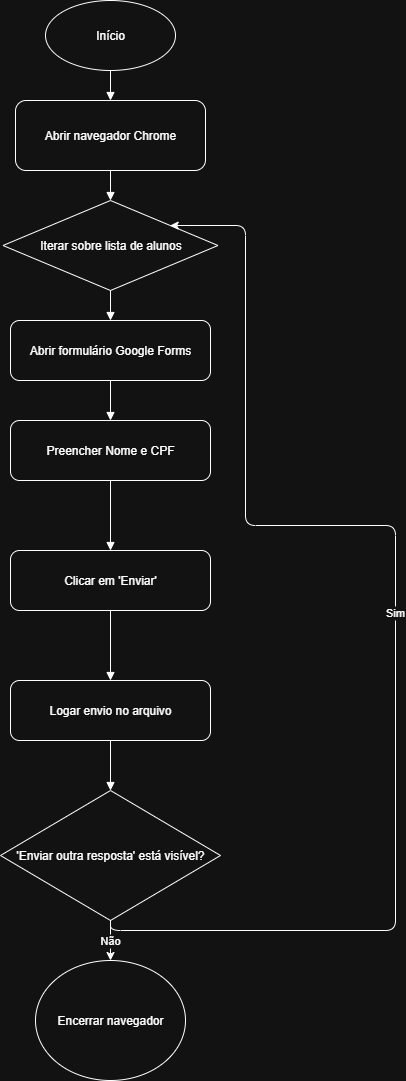

The diagram above was exported from draw.io. Its source (the exported page's mxGraphModel, read from the mxfile embedded in the PNG):
<mxGraphModel dx="1426" dy="743" grid="1" gridSize="10" guides="1" tooltips="1" connect="1" arrows="1" fold="1" page="1" pageScale="1" pageWidth="850" pageHeight="1100" math="0" shadow="0">
  <root>
    <mxCell id="0" />
    <mxCell id="1" parent="0" />
    <mxCell id="cdJP9bBCzoPtaXwSqZPH-1" value="Início" style="ellipse;whiteSpace=wrap;html=1;" vertex="1" parent="1">
      <mxGeometry x="130" y="10" width="130" height="70" as="geometry" />
    </mxCell>
    <mxCell id="cdJP9bBCzoPtaXwSqZPH-2" value="Abrir navegador Chrome" style="rounded=1;whiteSpace=wrap;html=1;" vertex="1" parent="1">
      <mxGeometry x="100" y="110" width="190" height="70" as="geometry" />
    </mxCell>
    <mxCell id="cdJP9bBCzoPtaXwSqZPH-3" value="Iterar sobre lista de alunos" style="rhombus;whiteSpace=wrap;html=1;" vertex="1" parent="1">
      <mxGeometry x="87.5" y="210" width="215" height="90" as="geometry" />
    </mxCell>
    <mxCell id="cdJP9bBCzoPtaXwSqZPH-4" value="Abrir formulário Google Forms" style="rounded=1;whiteSpace=wrap;html=1;" vertex="1" parent="1">
      <mxGeometry x="95" y="330" width="200" height="60" as="geometry" />
    </mxCell>
    <mxCell id="cdJP9bBCzoPtaXwSqZPH-5" value="Preencher Nome e CPF" style="rounded=1;whiteSpace=wrap;html=1;" vertex="1" parent="1">
      <mxGeometry x="95" y="430" width="200" height="60" as="geometry" />
    </mxCell>
    <mxCell id="cdJP9bBCzoPtaXwSqZPH-6" value="Clicar em 'Enviar'" style="rounded=1;whiteSpace=wrap;html=1;" vertex="1" parent="1">
      <mxGeometry x="95" y="560" width="200" height="60" as="geometry" />
    </mxCell>
    <mxCell id="cdJP9bBCzoPtaXwSqZPH-7" value="Logar envio no arquivo" style="rounded=1;whiteSpace=wrap;html=1;" vertex="1" parent="1">
      <mxGeometry x="95" y="690" width="200" height="60" as="geometry" />
    </mxCell>
    <mxCell id="cdJP9bBCzoPtaXwSqZPH-8" value="'Enviar outra resposta' está visível?" style="rhombus;whiteSpace=wrap;html=1;" vertex="1" parent="1">
      <mxGeometry x="85" y="800" width="220" height="130" as="geometry" />
    </mxCell>
    <mxCell id="cdJP9bBCzoPtaXwSqZPH-9" value="Sim" style="edgeStyle=orthogonalEdgeStyle;exitX=0.5;exitY=1;" edge="1" parent="1" source="cdJP9bBCzoPtaXwSqZPH-8" target="cdJP9bBCzoPtaXwSqZPH-3">
      <mxGeometry relative="1" as="geometry">
        <Array as="points">
          <mxPoint x="195" y="940" />
          <mxPoint x="480" y="940" />
          <mxPoint x="480" y="535" />
          <mxPoint x="330" y="535" />
          <mxPoint x="330" y="235" />
        </Array>
      </mxGeometry>
    </mxCell>
    <mxCell id="cdJP9bBCzoPtaXwSqZPH-10" value="Não" style="edgeStyle=orthogonalEdgeStyle;exitX=0.5;exitY=1;" edge="1" parent="1" source="cdJP9bBCzoPtaXwSqZPH-8" target="cdJP9bBCzoPtaXwSqZPH-11">
      <mxGeometry relative="1" as="geometry" />
    </mxCell>
    <mxCell id="cdJP9bBCzoPtaXwSqZPH-11" value="Encerrar navegador" style="ellipse;whiteSpace=wrap;html=1;" vertex="1" parent="1">
      <mxGeometry x="120" y="970" width="150" height="120" as="geometry" />
    </mxCell>
    <mxCell id="cdJP9bBCzoPtaXwSqZPH-12" style="endArrow=block;" edge="1" parent="1" source="cdJP9bBCzoPtaXwSqZPH-1" target="cdJP9bBCzoPtaXwSqZPH-2">
      <mxGeometry relative="1" as="geometry" />
    </mxCell>
    <mxCell id="cdJP9bBCzoPtaXwSqZPH-13" style="endArrow=block;" edge="1" parent="1" source="cdJP9bBCzoPtaXwSqZPH-2" target="cdJP9bBCzoPtaXwSqZPH-3">
      <mxGeometry relative="1" as="geometry" />
    </mxCell>
    <mxCell id="cdJP9bBCzoPtaXwSqZPH-14" style="endArrow=block;" edge="1" parent="1" source="cdJP9bBCzoPtaXwSqZPH-3" target="cdJP9bBCzoPtaXwSqZPH-4">
      <mxGeometry relative="1" as="geometry" />
    </mxCell>
    <mxCell id="cdJP9bBCzoPtaXwSqZPH-15" style="endArrow=block;" edge="1" parent="1" source="cdJP9bBCzoPtaXwSqZPH-4" target="cdJP9bBCzoPtaXwSqZPH-5">
      <mxGeometry relative="1" as="geometry" />
    </mxCell>
    <mxCell id="cdJP9bBCzoPtaXwSqZPH-16" style="endArrow=block;" edge="1" parent="1" source="cdJP9bBCzoPtaXwSqZPH-5" target="cdJP9bBCzoPtaXwSqZPH-6">
      <mxGeometry relative="1" as="geometry" />
    </mxCell>
    <mxCell id="cdJP9bBCzoPtaXwSqZPH-17" style="endArrow=block;" edge="1" parent="1" source="cdJP9bBCzoPtaXwSqZPH-6" target="cdJP9bBCzoPtaXwSqZPH-7">
      <mxGeometry relative="1" as="geometry" />
    </mxCell>
    <mxCell id="cdJP9bBCzoPtaXwSqZPH-18" style="endArrow=block;" edge="1" parent="1" source="cdJP9bBCzoPtaXwSqZPH-7" target="cdJP9bBCzoPtaXwSqZPH-8">
      <mxGeometry relative="1" as="geometry" />
    </mxCell>
  </root>
</mxGraphModel>